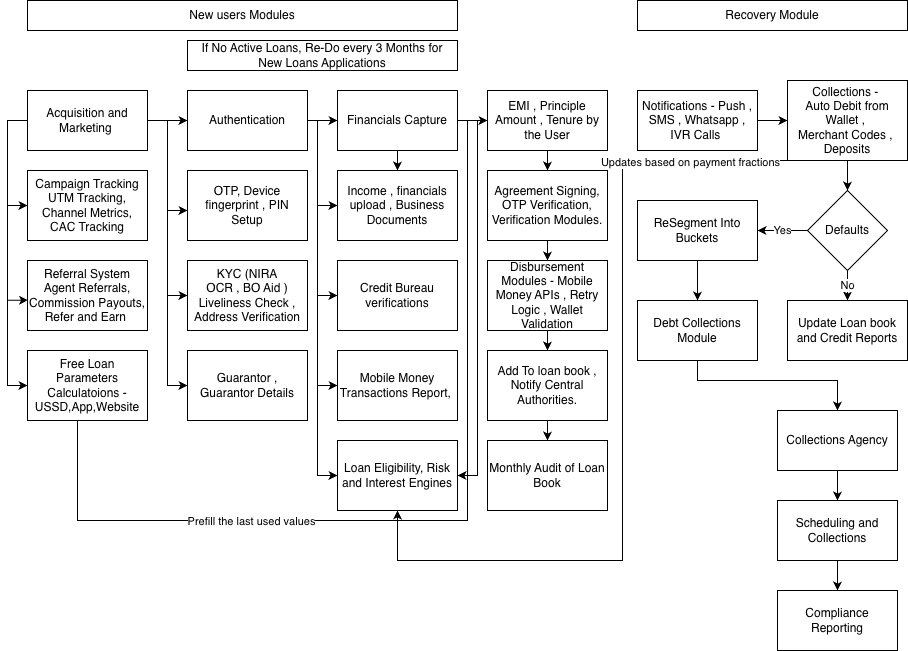

The diagram above was exported from draw.io. Its source (the exported page's mxGraphModel, read from the mxfile embedded in the PNG):
<mxGraphModel dx="1183" dy="878" grid="1" gridSize="10" guides="1" tooltips="1" connect="1" arrows="1" fold="1" page="1" pageScale="1" pageWidth="850" pageHeight="1100" math="0" shadow="0">
  <root>
    <mxCell id="0" />
    <mxCell id="1" parent="0" />
    <mxCell id="Ds_gGQyGf0C1J1LjXAR6-3" edge="1" parent="1" source="Ds_gGQyGf0C1J1LjXAR6-1" style="edgeStyle=orthogonalEdgeStyle;rounded=0;orthogonalLoop=1;jettySize=auto;html=1;entryX=0;entryY=0.5;entryDx=0;entryDy=0;" target="Ds_gGQyGf0C1J1LjXAR6-4">
      <mxGeometry relative="1" as="geometry">
        <Array as="points">
          <mxPoint x="20" y="120" />
          <mxPoint x="20" y="205" />
        </Array>
        <mxPoint x="20" y="310" as="targetPoint" />
      </mxGeometry>
    </mxCell>
    <mxCell id="Ds_gGQyGf0C1J1LjXAR6-8" edge="1" parent="1" source="Ds_gGQyGf0C1J1LjXAR6-1" style="edgeStyle=orthogonalEdgeStyle;rounded=0;orthogonalLoop=1;jettySize=auto;html=1;entryX=0;entryY=0.5;entryDx=0;entryDy=0;" target="Ds_gGQyGf0C1J1LjXAR6-7">
      <mxGeometry relative="1" as="geometry">
        <Array as="points">
          <mxPoint x="20" y="120" />
          <mxPoint x="20" y="385" />
        </Array>
      </mxGeometry>
    </mxCell>
    <mxCell id="Ds_gGQyGf0C1J1LjXAR6-11" edge="1" parent="1" source="Ds_gGQyGf0C1J1LjXAR6-1" style="edgeStyle=orthogonalEdgeStyle;rounded=0;orthogonalLoop=1;jettySize=auto;html=1;entryX=0;entryY=0.5;entryDx=0;entryDy=0;" target="Ds_gGQyGf0C1J1LjXAR6-10">
      <mxGeometry relative="1" as="geometry" />
    </mxCell>
    <mxCell id="Ds_gGQyGf0C1J1LjXAR6-1" parent="1" style="rounded=0;whiteSpace=wrap;html=1;" value="Acquisition and Marketing&amp;nbsp;" vertex="1">
      <mxGeometry height="60" width="120" x="40" y="90" as="geometry" />
    </mxCell>
    <mxCell id="Ds_gGQyGf0C1J1LjXAR6-4" parent="1" style="rounded=0;whiteSpace=wrap;html=1;" value="Campaign Tracking&lt;div&gt;UTM Tracking,&lt;/div&gt;&lt;div&gt;Channel Metrics,&lt;/div&gt;&lt;div&gt;CAC Tracking&lt;/div&gt;" vertex="1">
      <mxGeometry height="70" width="120" x="40" y="170" as="geometry" />
    </mxCell>
    <mxCell id="Ds_gGQyGf0C1J1LjXAR6-5" parent="1" style="rounded=0;whiteSpace=wrap;html=1;" value="Referral System&lt;br&gt;Agent Referrals,&lt;div&gt;Commission Payouts,&lt;/div&gt;&lt;div&gt;Refer and Earn&amp;nbsp;&lt;/div&gt;" vertex="1">
      <mxGeometry height="70" width="120" x="40" y="260" as="geometry" />
    </mxCell>
    <mxCell id="Ds_gGQyGf0C1J1LjXAR6-6" edge="1" parent="1" source="Ds_gGQyGf0C1J1LjXAR6-1" style="edgeStyle=orthogonalEdgeStyle;rounded=0;orthogonalLoop=1;jettySize=auto;html=1;exitX=0;exitY=0.5;exitDx=0;exitDy=0;entryX=0.004;entryY=0.567;entryDx=0;entryDy=0;entryPerimeter=0;" target="Ds_gGQyGf0C1J1LjXAR6-5">
      <mxGeometry relative="1" as="geometry">
        <Array as="points">
          <mxPoint x="20" y="120" />
          <mxPoint x="20" y="300" />
        </Array>
      </mxGeometry>
    </mxCell>
    <mxCell id="Ds_gGQyGf0C1J1LjXAR6-7" parent="1" style="rounded=0;whiteSpace=wrap;html=1;" value="Free Loan Parameters Calculatoions - USSD,App,Website" vertex="1">
      <mxGeometry height="70" width="120" x="40" y="350" as="geometry" />
    </mxCell>
    <mxCell id="Ds_gGQyGf0C1J1LjXAR6-15" edge="1" parent="1" source="Ds_gGQyGf0C1J1LjXAR6-10" style="edgeStyle=orthogonalEdgeStyle;rounded=0;orthogonalLoop=1;jettySize=auto;html=1;entryX=0;entryY=0.5;entryDx=0;entryDy=0;" target="Ds_gGQyGf0C1J1LjXAR6-14">
      <mxGeometry relative="1" as="geometry">
        <Array as="points">
          <mxPoint x="180" y="120" />
          <mxPoint x="180" y="295" />
        </Array>
      </mxGeometry>
    </mxCell>
    <mxCell id="Ds_gGQyGf0C1J1LjXAR6-17" edge="1" parent="1" source="Ds_gGQyGf0C1J1LjXAR6-10" style="edgeStyle=orthogonalEdgeStyle;rounded=0;orthogonalLoop=1;jettySize=auto;html=1;entryX=0;entryY=0.5;entryDx=0;entryDy=0;" target="Ds_gGQyGf0C1J1LjXAR6-16">
      <mxGeometry relative="1" as="geometry">
        <Array as="points">
          <mxPoint x="180" y="120" />
          <mxPoint x="180" y="385" />
        </Array>
      </mxGeometry>
    </mxCell>
    <mxCell id="Ds_gGQyGf0C1J1LjXAR6-19" edge="1" parent="1" source="Ds_gGQyGf0C1J1LjXAR6-10" style="edgeStyle=orthogonalEdgeStyle;rounded=0;orthogonalLoop=1;jettySize=auto;html=1;entryX=0;entryY=0.5;entryDx=0;entryDy=0;" target="Ds_gGQyGf0C1J1LjXAR6-18">
      <mxGeometry relative="1" as="geometry" />
    </mxCell>
    <mxCell id="Ds_gGQyGf0C1J1LjXAR6-10" parent="1" style="rounded=0;whiteSpace=wrap;html=1;" value="Authentication" vertex="1">
      <mxGeometry height="60" width="120" x="200" y="90" as="geometry" />
    </mxCell>
    <mxCell id="Ds_gGQyGf0C1J1LjXAR6-12" parent="1" style="rounded=0;whiteSpace=wrap;html=1;" value="OTP, Device fingerprint , PIN Setup" vertex="1">
      <mxGeometry height="70" width="120" x="200" y="170" as="geometry" />
    </mxCell>
    <mxCell id="Ds_gGQyGf0C1J1LjXAR6-13" edge="1" parent="1" source="Ds_gGQyGf0C1J1LjXAR6-10" style="edgeStyle=orthogonalEdgeStyle;rounded=0;orthogonalLoop=1;jettySize=auto;html=1;entryX=0;entryY=0.571;entryDx=0;entryDy=0;entryPerimeter=0;" target="Ds_gGQyGf0C1J1LjXAR6-12">
      <mxGeometry relative="1" as="geometry">
        <Array as="points">
          <mxPoint x="180" y="120" />
          <mxPoint x="180" y="210" />
        </Array>
      </mxGeometry>
    </mxCell>
    <mxCell id="Ds_gGQyGf0C1J1LjXAR6-14" parent="1" style="rounded=0;whiteSpace=wrap;html=1;" value="KYC (NIRA&lt;div&gt;OCR , BO Aid )&lt;/div&gt;&lt;div&gt;Liveliness Check , Address Verification&lt;/div&gt;" vertex="1">
      <mxGeometry height="70" width="120" x="200" y="260" as="geometry" />
    </mxCell>
    <mxCell id="Ds_gGQyGf0C1J1LjXAR6-16" parent="1" style="rounded=0;whiteSpace=wrap;html=1;" value="Guarantor , Guarantor Details" vertex="1">
      <mxGeometry height="70" width="120" x="200" y="350" as="geometry" />
    </mxCell>
    <mxCell id="Ds_gGQyGf0C1J1LjXAR6-23" edge="1" parent="1" source="Ds_gGQyGf0C1J1LjXAR6-18" style="edgeStyle=orthogonalEdgeStyle;rounded=0;orthogonalLoop=1;jettySize=auto;html=1;entryX=0.5;entryY=0;entryDx=0;entryDy=0;" target="Ds_gGQyGf0C1J1LjXAR6-22">
      <mxGeometry relative="1" as="geometry" />
    </mxCell>
    <mxCell id="Ds_gGQyGf0C1J1LjXAR6-25" edge="1" parent="1" source="Ds_gGQyGf0C1J1LjXAR6-18" style="edgeStyle=orthogonalEdgeStyle;rounded=0;orthogonalLoop=1;jettySize=auto;html=1;entryX=0;entryY=0.5;entryDx=0;entryDy=0;" target="Ds_gGQyGf0C1J1LjXAR6-22">
      <mxGeometry relative="1" as="geometry">
        <Array as="points">
          <mxPoint x="330" y="120" />
          <mxPoint x="330" y="205" />
        </Array>
      </mxGeometry>
    </mxCell>
    <mxCell id="Ds_gGQyGf0C1J1LjXAR6-26" edge="1" parent="1" source="Ds_gGQyGf0C1J1LjXAR6-18" style="edgeStyle=orthogonalEdgeStyle;rounded=0;orthogonalLoop=1;jettySize=auto;html=1;entryX=0;entryY=0.5;entryDx=0;entryDy=0;" target="Ds_gGQyGf0C1J1LjXAR6-24">
      <mxGeometry relative="1" as="geometry">
        <Array as="points">
          <mxPoint x="330" y="120" />
          <mxPoint x="330" y="295" />
        </Array>
      </mxGeometry>
    </mxCell>
    <mxCell id="Ds_gGQyGf0C1J1LjXAR6-30" edge="1" parent="1" source="Ds_gGQyGf0C1J1LjXAR6-18" style="edgeStyle=orthogonalEdgeStyle;rounded=0;orthogonalLoop=1;jettySize=auto;html=1;entryX=0;entryY=0.5;entryDx=0;entryDy=0;" target="Ds_gGQyGf0C1J1LjXAR6-29">
      <mxGeometry relative="1" as="geometry">
        <Array as="points">
          <mxPoint x="330" y="120" />
          <mxPoint x="330" y="385" />
        </Array>
      </mxGeometry>
    </mxCell>
    <mxCell id="Ds_gGQyGf0C1J1LjXAR6-31" edge="1" parent="1" source="Ds_gGQyGf0C1J1LjXAR6-18" style="edgeStyle=orthogonalEdgeStyle;rounded=0;orthogonalLoop=1;jettySize=auto;html=1;entryX=0;entryY=0.5;entryDx=0;entryDy=0;" target="Ds_gGQyGf0C1J1LjXAR6-27">
      <mxGeometry relative="1" as="geometry">
        <Array as="points">
          <mxPoint x="330" y="120" />
          <mxPoint x="330" y="475" />
        </Array>
      </mxGeometry>
    </mxCell>
    <mxCell id="Ds_gGQyGf0C1J1LjXAR6-39" edge="1" parent="1" source="Ds_gGQyGf0C1J1LjXAR6-18" style="edgeStyle=orthogonalEdgeStyle;rounded=0;orthogonalLoop=1;jettySize=auto;html=1;" target="Ds_gGQyGf0C1J1LjXAR6-35">
      <mxGeometry relative="1" as="geometry" />
    </mxCell>
    <mxCell id="Ds_gGQyGf0C1J1LjXAR6-18" parent="1" style="rounded=0;whiteSpace=wrap;html=1;" value="Financials Capture" vertex="1">
      <mxGeometry height="60" width="120" x="350" y="90" as="geometry" />
    </mxCell>
    <mxCell id="Ds_gGQyGf0C1J1LjXAR6-22" parent="1" style="rounded=0;whiteSpace=wrap;html=1;" value="Income , financials upload , Business Documents" vertex="1">
      <mxGeometry height="70" width="120" x="350" y="170" as="geometry" />
    </mxCell>
    <mxCell id="Ds_gGQyGf0C1J1LjXAR6-24" parent="1" style="rounded=0;whiteSpace=wrap;html=1;" value="Credit Bureau verifications" vertex="1">
      <mxGeometry height="70" width="120" x="350" y="260" as="geometry" />
    </mxCell>
    <mxCell id="Ds_gGQyGf0C1J1LjXAR6-27" parent="1" style="rounded=0;whiteSpace=wrap;html=1;" value="Loan Eligibility, Risk and Interest Engines" vertex="1">
      <mxGeometry height="70" width="120" x="350" y="440" as="geometry" />
    </mxCell>
    <mxCell id="Ds_gGQyGf0C1J1LjXAR6-29" parent="1" style="rounded=0;whiteSpace=wrap;html=1;" value="Mobile Money Transactions Report,&amp;nbsp;" vertex="1">
      <mxGeometry height="70" width="120" x="350" y="350" as="geometry" />
    </mxCell>
    <mxCell id="Ds_gGQyGf0C1J1LjXAR6-33" parent="1" style="rounded=0;whiteSpace=wrap;html=1;" value="New users Modules" vertex="1">
      <mxGeometry height="30" width="430" x="40" as="geometry" />
    </mxCell>
    <mxCell id="Ds_gGQyGf0C1J1LjXAR6-34" parent="1" style="rounded=0;whiteSpace=wrap;html=1;" value="If No Active Loans, Re-Do every 3 Months for New Loans Applications" vertex="1">
      <mxGeometry height="30" width="270" x="200" y="40" as="geometry" />
    </mxCell>
    <mxCell id="Ds_gGQyGf0C1J1LjXAR6-40" edge="1" parent="1" source="Ds_gGQyGf0C1J1LjXAR6-35" style="edgeStyle=orthogonalEdgeStyle;rounded=0;orthogonalLoop=1;jettySize=auto;html=1;entryX=0.5;entryY=0;entryDx=0;entryDy=0;" target="Ds_gGQyGf0C1J1LjXAR6-38">
      <mxGeometry relative="1" as="geometry" />
    </mxCell>
    <mxCell id="Ds_gGQyGf0C1J1LjXAR6-41" edge="1" parent="1" source="Ds_gGQyGf0C1J1LjXAR6-35" style="edgeStyle=orthogonalEdgeStyle;rounded=0;orthogonalLoop=1;jettySize=auto;html=1;entryX=1;entryY=0.5;entryDx=0;entryDy=0;" target="Ds_gGQyGf0C1J1LjXAR6-27">
      <mxGeometry relative="1" as="geometry">
        <Array as="points">
          <mxPoint x="490" y="120" />
          <mxPoint x="490" y="475" />
        </Array>
      </mxGeometry>
    </mxCell>
    <mxCell id="Ds_gGQyGf0C1J1LjXAR6-35" parent="1" style="rounded=0;whiteSpace=wrap;html=1;" value="EMI , Principle Amount , Tenure by the User" vertex="1">
      <mxGeometry height="60" width="120" x="500" y="90" as="geometry" />
    </mxCell>
    <mxCell id="Ds_gGQyGf0C1J1LjXAR6-36" edge="1" parent="1" style="edgeStyle=orthogonalEdgeStyle;rounded=0;orthogonalLoop=1;jettySize=auto;html=1;entryX=0;entryY=0.5;entryDx=0;entryDy=0;" target="Ds_gGQyGf0C1J1LjXAR6-35">
      <mxGeometry relative="1" as="geometry">
        <Array as="points">
          <mxPoint x="90" y="520" />
          <mxPoint x="480" y="520" />
          <mxPoint x="480" y="120" />
        </Array>
        <mxPoint x="90" y="420" as="sourcePoint" />
        <mxPoint x="501.36" y="150.18" as="targetPoint" />
      </mxGeometry>
    </mxCell>
    <mxCell id="Ds_gGQyGf0C1J1LjXAR6-37" connectable="0" parent="Ds_gGQyGf0C1J1LjXAR6-36" style="edgeLabel;html=1;align=center;verticalAlign=middle;resizable=0;points=[];" value="Prefill the last used values" vertex="1">
      <mxGeometry relative="1" x="-0.3985" as="geometry">
        <mxPoint as="offset" />
      </mxGeometry>
    </mxCell>
    <mxCell id="Ds_gGQyGf0C1J1LjXAR6-43" edge="1" parent="1" source="Ds_gGQyGf0C1J1LjXAR6-38" style="edgeStyle=orthogonalEdgeStyle;rounded=0;orthogonalLoop=1;jettySize=auto;html=1;" target="Ds_gGQyGf0C1J1LjXAR6-42" value="">
      <mxGeometry relative="1" as="geometry" />
    </mxCell>
    <mxCell id="Ds_gGQyGf0C1J1LjXAR6-38" parent="1" style="rounded=0;whiteSpace=wrap;html=1;" value="Agreement Signing, OTP Verification, Verification Modules." vertex="1">
      <mxGeometry height="70" width="120" x="500" y="170" as="geometry" />
    </mxCell>
    <mxCell id="Ds_gGQyGf0C1J1LjXAR6-45" edge="1" parent="1" source="Ds_gGQyGf0C1J1LjXAR6-42" style="edgeStyle=orthogonalEdgeStyle;rounded=0;orthogonalLoop=1;jettySize=auto;html=1;" target="Ds_gGQyGf0C1J1LjXAR6-44" value="">
      <mxGeometry relative="1" as="geometry" />
    </mxCell>
    <mxCell id="Ds_gGQyGf0C1J1LjXAR6-42" parent="1" style="rounded=0;whiteSpace=wrap;html=1;" value="Disbursement Modules - Mobile Money APIs , Retry Logic , Wallet Validation" vertex="1">
      <mxGeometry height="70" width="120" x="500" y="260" as="geometry" />
    </mxCell>
    <mxCell id="Ds_gGQyGf0C1J1LjXAR6-47" edge="1" parent="1" source="Ds_gGQyGf0C1J1LjXAR6-44" style="edgeStyle=orthogonalEdgeStyle;rounded=0;orthogonalLoop=1;jettySize=auto;html=1;" target="Ds_gGQyGf0C1J1LjXAR6-46" value="">
      <mxGeometry relative="1" as="geometry" />
    </mxCell>
    <mxCell id="Ds_gGQyGf0C1J1LjXAR6-44" parent="1" style="rounded=0;whiteSpace=wrap;html=1;" value="Add To loan book , Notify Central Authorities." vertex="1">
      <mxGeometry height="70" width="120" x="500" y="350" as="geometry" />
    </mxCell>
    <mxCell id="Ds_gGQyGf0C1J1LjXAR6-46" parent="1" style="rounded=0;whiteSpace=wrap;html=1;" value="Monthly Audit of Loan Book" vertex="1">
      <mxGeometry height="70" width="120" x="500" y="440" as="geometry" />
    </mxCell>
    <mxCell id="Ds_gGQyGf0C1J1LjXAR6-48" parent="1" style="rounded=0;whiteSpace=wrap;html=1;" value="Recovery Module" vertex="1">
      <mxGeometry height="30" width="270" x="650" as="geometry" />
    </mxCell>
    <mxCell id="Ds_gGQyGf0C1J1LjXAR6-51" edge="1" parent="1" source="Ds_gGQyGf0C1J1LjXAR6-49" style="edgeStyle=orthogonalEdgeStyle;rounded=0;orthogonalLoop=1;jettySize=auto;html=1;" target="Ds_gGQyGf0C1J1LjXAR6-50" value="">
      <mxGeometry relative="1" as="geometry" />
    </mxCell>
    <mxCell id="Ds_gGQyGf0C1J1LjXAR6-49" parent="1" style="rounded=0;whiteSpace=wrap;html=1;" value="Notifications - Push , SMS , Whatsapp , IVR Calls&amp;nbsp;" vertex="1">
      <mxGeometry height="60" width="120" x="650" y="90" as="geometry" />
    </mxCell>
    <mxCell id="Ds_gGQyGf0C1J1LjXAR6-52" edge="1" parent="1" source="Ds_gGQyGf0C1J1LjXAR6-50" style="edgeStyle=orthogonalEdgeStyle;rounded=0;orthogonalLoop=1;jettySize=auto;html=1;entryX=0.5;entryY=1;entryDx=0;entryDy=0;" target="Ds_gGQyGf0C1J1LjXAR6-27">
      <mxGeometry relative="1" as="geometry">
        <Array as="points">
          <mxPoint x="635" y="160" />
          <mxPoint x="635" y="560" />
          <mxPoint x="410" y="560" />
        </Array>
      </mxGeometry>
    </mxCell>
    <mxCell id="Ds_gGQyGf0C1J1LjXAR6-53" connectable="0" parent="Ds_gGQyGf0C1J1LjXAR6-52" style="edgeLabel;html=1;align=center;verticalAlign=middle;resizable=0;points=[];" value="Updates based on payment fractions" vertex="1">
      <mxGeometry relative="1" x="-0.7693" y="1" as="geometry">
        <mxPoint as="offset" />
      </mxGeometry>
    </mxCell>
    <mxCell id="Ds_gGQyGf0C1J1LjXAR6-58" edge="1" parent="1" source="Ds_gGQyGf0C1J1LjXAR6-50" style="edgeStyle=orthogonalEdgeStyle;rounded=0;orthogonalLoop=1;jettySize=auto;html=1;" target="Ds_gGQyGf0C1J1LjXAR6-57" value="">
      <mxGeometry relative="1" as="geometry" />
    </mxCell>
    <mxCell id="Ds_gGQyGf0C1J1LjXAR6-50" parent="1" style="rounded=0;whiteSpace=wrap;html=1;" value="Collections -&amp;nbsp;&lt;div&gt;Auto Debit from Wallet ,&amp;nbsp;&lt;/div&gt;&lt;div&gt;Merchant Codes ,&amp;nbsp;&lt;/div&gt;&lt;div&gt;Deposits&lt;/div&gt;" vertex="1">
      <mxGeometry height="80" width="120" x="800" y="80" as="geometry" />
    </mxCell>
    <mxCell id="Ds_gGQyGf0C1J1LjXAR6-60" edge="1" parent="1" source="Ds_gGQyGf0C1J1LjXAR6-57" style="edgeStyle=orthogonalEdgeStyle;rounded=0;orthogonalLoop=1;jettySize=auto;html=1;" target="Ds_gGQyGf0C1J1LjXAR6-59" value="Yes">
      <mxGeometry relative="1" as="geometry" />
    </mxCell>
    <mxCell id="Ds_gGQyGf0C1J1LjXAR6-64" edge="1" parent="1" source="Ds_gGQyGf0C1J1LjXAR6-57" style="edgeStyle=orthogonalEdgeStyle;rounded=0;orthogonalLoop=1;jettySize=auto;html=1;" target="Ds_gGQyGf0C1J1LjXAR6-63" value="No">
      <mxGeometry relative="1" as="geometry" />
    </mxCell>
    <mxCell id="Ds_gGQyGf0C1J1LjXAR6-57" parent="1" style="rhombus;whiteSpace=wrap;html=1;rounded=0;" value="Defaults" vertex="1">
      <mxGeometry height="80" width="80" x="820" y="190" as="geometry" />
    </mxCell>
    <mxCell id="Ds_gGQyGf0C1J1LjXAR6-62" edge="1" parent="1" source="Ds_gGQyGf0C1J1LjXAR6-59" style="edgeStyle=orthogonalEdgeStyle;rounded=0;orthogonalLoop=1;jettySize=auto;html=1;" target="Ds_gGQyGf0C1J1LjXAR6-61" value="">
      <mxGeometry relative="1" as="geometry" />
    </mxCell>
    <mxCell id="Ds_gGQyGf0C1J1LjXAR6-59" parent="1" style="whiteSpace=wrap;html=1;rounded=0;" value="ReSegment Into Buckets" vertex="1">
      <mxGeometry height="60" width="120" x="650" y="200" as="geometry" />
    </mxCell>
    <mxCell id="Ds_gGQyGf0C1J1LjXAR6-66" edge="1" parent="1" source="Ds_gGQyGf0C1J1LjXAR6-61" style="edgeStyle=orthogonalEdgeStyle;rounded=0;orthogonalLoop=1;jettySize=auto;html=1;" target="Ds_gGQyGf0C1J1LjXAR6-65" value="">
      <mxGeometry relative="1" as="geometry">
        <Array as="points">
          <mxPoint x="710" y="380" />
          <mxPoint x="850" y="380" />
        </Array>
      </mxGeometry>
    </mxCell>
    <mxCell id="Ds_gGQyGf0C1J1LjXAR6-61" parent="1" style="whiteSpace=wrap;html=1;rounded=0;" value="Debt Collections Module" vertex="1">
      <mxGeometry height="60" width="120" x="650" y="300" as="geometry" />
    </mxCell>
    <mxCell id="Ds_gGQyGf0C1J1LjXAR6-63" parent="1" style="whiteSpace=wrap;html=1;rounded=0;" value="Update Loan book and Credit Reports" vertex="1">
      <mxGeometry height="60" width="120" x="800" y="300" as="geometry" />
    </mxCell>
    <mxCell id="Ds_gGQyGf0C1J1LjXAR6-68" edge="1" parent="1" source="Ds_gGQyGf0C1J1LjXAR6-65" style="edgeStyle=orthogonalEdgeStyle;rounded=0;orthogonalLoop=1;jettySize=auto;html=1;" target="Ds_gGQyGf0C1J1LjXAR6-67" value="">
      <mxGeometry relative="1" as="geometry" />
    </mxCell>
    <mxCell id="Ds_gGQyGf0C1J1LjXAR6-65" parent="1" style="whiteSpace=wrap;html=1;rounded=0;" value="Collections Agency" vertex="1">
      <mxGeometry height="60" width="120" x="790" y="410" as="geometry" />
    </mxCell>
    <mxCell id="Ds_gGQyGf0C1J1LjXAR6-70" edge="1" parent="1" source="Ds_gGQyGf0C1J1LjXAR6-67" style="edgeStyle=orthogonalEdgeStyle;rounded=0;orthogonalLoop=1;jettySize=auto;html=1;" target="Ds_gGQyGf0C1J1LjXAR6-69" value="">
      <mxGeometry relative="1" as="geometry" />
    </mxCell>
    <mxCell id="Ds_gGQyGf0C1J1LjXAR6-67" parent="1" style="whiteSpace=wrap;html=1;rounded=0;" value="Scheduling and Collections" vertex="1">
      <mxGeometry height="60" width="120" x="790" y="500" as="geometry" />
    </mxCell>
    <mxCell id="Ds_gGQyGf0C1J1LjXAR6-69" parent="1" style="whiteSpace=wrap;html=1;rounded=0;" value="Compliance Reporting" vertex="1">
      <mxGeometry height="60" width="120" x="790" y="590" as="geometry" />
    </mxCell>
  </root>
</mxGraphModel>